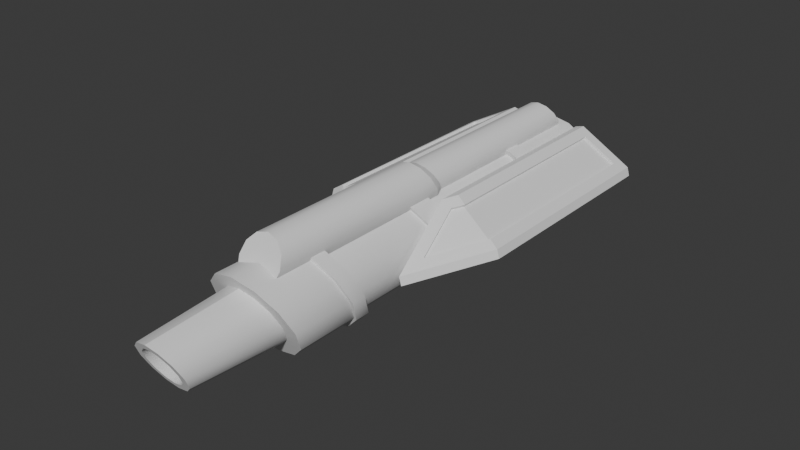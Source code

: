 # Source: gun.blend  (saved by Blender 4.0.36; exported with 4.5.12 LTS)
import bpy
from mathutils import Matrix  # noqa: F401  (used for matrix-valued properties, if any)

bpy.ops.wm.read_factory_settings(use_empty=True)
scene = bpy.context.scene
scene.name = 'Scene'

# ---- collections
col_collection = bpy.data.collections.new('Collection'); scene.collection.children.link(col_collection)

# ---- node groups
ng_auto_smooth = bpy.data.node_groups.new('Auto Smooth', 'GeometryNodeTree')
_s = ng_auto_smooth.interface.new_socket(name='Geometry', in_out='OUTPUT', socket_type='NodeSocketGeometry')
_s = ng_auto_smooth.interface.new_socket(name='Geometry', in_out='INPUT', socket_type='NodeSocketGeometry')
_s = ng_auto_smooth.interface.new_socket(name='Angle', in_out='INPUT', socket_type='NodeSocketFloat')
_s.subtype = 'ANGLE'
_s.min_value = 0.0
_s.max_value = 3.142
ng_auto_smooth.is_modifier = True
_N = ng_auto_smooth.nodes; _L = ng_auto_smooth.links
n0 = _N.new('NodeGroupOutput'); n0.name = 'Group Output'; n0.location = (480, -100)
n1 = _N.new('NodeGroupInput'); n1.name = 'Group Input'; n1.location = (-420, -300)
n2 = _N.new('NodeGroupInput'); n2.name = 'Group Input.001'; n2.location = (-60, -100)
n3 = _N.new('GeometryNodeSetShadeSmooth'); n3.name = 'Set Shade Smooth'; n3.location = (120, -100)
n3.domain = 'EDGE'
n4 = _N.new('GeometryNodeSetShadeSmooth'); n4.name = 'Set Shade Smooth.001'; n4.location = (300, -100)
n5 = _N.new('GeometryNodeInputMeshEdgeAngle'); n5.name = 'Edge Angle'; n5.location = (-420, -220)
n6 = _N.new('GeometryNodeInputEdgeSmooth'); n6.name = 'Is Edge Smooth'; n6.location = (-60, -160)
n7 = _N.new('GeometryNodeInputShadeSmooth'); n7.name = 'Is Face Smooth'; n7.location = (-240, -340)
n8 = _N.new('FunctionNodeBooleanMath'); n8.name = 'Boolean Math'; n8.location = (-60, -220)
n9 = _N.new('FunctionNodeCompare'); n9.name = 'Compare'; n9.location = (-240, -180)
n9.operation = 'LESS_EQUAL'
_L.new(n5.outputs[0], n9.inputs[0])
_L.new(n4.outputs[0], n0.inputs[0])
_L.new(n1.outputs[1], n9.inputs[1])
_L.new(n9.outputs[0], n8.inputs[0])
_L.new(n7.outputs[0], n8.inputs[1])
_L.new(n2.outputs[0], n3.inputs[0])
_L.new(n6.outputs[0], n3.inputs[1])
_L.new(n3.outputs[0], n4.inputs[0])
_L.new(n8.outputs[0], n3.inputs[2])
n0.is_active_output = True

# ---- world
world_world = bpy.data.worlds.new('World'); scene.world = world_world
world_world.use_nodes = True; world_world.node_tree.nodes.clear()
_N = world_world.node_tree.nodes; _L = world_world.node_tree.links
n0 = _N.new('ShaderNodeOutputWorld'); n0.name = 'World Output'; n0.location = (300, 300)
n1 = _N.new('ShaderNodeBackground'); n1.name = 'Background'; n1.location = (10, 300)
n1.inputs[0].default_value = (0.05088, 0.05088, 0.05088, 1.0)
_L.new(n1.outputs[0], n0.inputs[0])
n0.is_active_output = True
world_world.color = (0.05088, 0.05088, 0.05088)
world_world.use_sun_shadow = False
world_world.sun_shadow_jitter_overblur = 0.0

# ---- meshes
me_cylinder_001 = bpy.data.meshes.new('Cylinder.001')
me_cylinder_001.from_pydata([(0.0, 4.0, 1.0), (0.0, -4.0, 1.0), (0.5, 4.0, 0.866), (0.5, -4.0, 0.866), (0.866, 4.0, 0.5), (0.866, -4.0, 0.5), (1.0, 4.0, 0.0), (1.0, -4.0, 0.0), (0.866, 4.0, -0.5), (0.866, -4.0, -0.5), (0.5, 4.0, -0.866), (0.5, -4.0, -0.866), (0.0, 4.0, -1.0), (0.0, -4.0, -1.0), (-0.5, 4.0, -0.866), (-0.5, -4.0, -0.866), (-0.866, 4.0, -0.5), (-0.866, -4.0, -0.5), (-1.0, 4.0, 0.0), (-1.0, -4.0, 0.0), (-0.866, 4.0, 0.5), (-0.866, -4.0, 0.5), (-0.5, 4.0, 0.866), (-0.5, -4.0, 0.866), (-0.75, -4.959, 2.963e-08), (-0.6448, -4.762, -0.3926), (-0.3662, -4.623, -0.6713), (3.102e-08, -4.574, -0.7694), (0.3662, -4.623, -0.6713), (0.6448, -4.762, -0.3926), (0.75, -4.959, 1.349e-08), (0.6448, -5.155, 0.3926), (0.3662, -5.294, 0.6713), (-8.889e-09, -5.343, 0.7694), (-0.3662, -5.294, 0.6713), (-0.6448, -5.155, 0.3926), (-0.753, 5.741, 0.4559), (-0.4284, 5.579, 0.7805), (-1.239e-07, 5.522, 0.8953), (0.4284, 5.579, 0.7805), (0.753, 5.741, 0.4559), (0.8751, 5.969, -1.042e-07), (0.753, 6.197, -0.4559), (0.4284, 6.359, -0.7805), (-3.738e-08, 6.417, -0.8953), (-0.4284, 6.359, -0.7805), (-0.753, 6.197, -0.4559), (-0.8751, 5.969, -7.066e-08), (-1.459e-08, 4.855, 1.561), (0.2262, 4.893, 1.5), (0.3917, 4.995, 1.335), (0.4523, 5.135, 1.109), (0.3917, 5.275, 0.8825), (0.2262, 5.378, 0.717), (-1.459e-08, 5.415, 0.6564), (-0.2262, 5.378, 0.717), (-0.3917, 5.275, 0.8825), (-0.4523, 5.135, 1.109), (-0.3917, 4.995, 1.335), (-0.2262, 4.893, 1.5), (-1.459e-08, 0.01463, 1.561), (0.2262, 0.05233, 1.5), (0.3917, 0.1552, 1.335), (0.4523, 0.2954, 1.109), (0.3917, 0.4351, 0.8825), (0.2262, 0.5372, 0.717), (-1.459e-08, 0.5745, 0.6564), (-0.2262, 0.5372, 0.717), (-0.3917, 0.4351, 0.8825), (-0.4523, 0.2954, 1.109), (-0.3917, 0.1552, 1.335), (-0.2262, 0.05233, 1.5), (-1.094, 5.969, -8.073e-08), (-0.9477, 5.696, 0.5472), (-0.5472, 5.495, 0.9477), (-7.892e-08, 5.422, 1.094), (0.5472, 5.495, 0.9477), (0.9477, 5.696, 0.5472), (1.094, 5.969, -8.073e-08), (0.9477, 6.243, -0.5472), (0.5472, 6.443, -0.9477), (-7.892e-08, 6.516, -1.094), (-0.5472, 6.443, -0.9477), (-0.9477, 6.243, -0.5472), (-1.094, -4.959, 1.972e-08), (-0.9477, -4.685, -0.5472), (-0.5472, -4.485, -0.9477), (2.153e-08, -4.412, -1.094), (0.5472, -4.485, -0.9477), (0.9477, -4.685, -0.5472), (1.094, -4.959, 1.972e-08), (0.9477, -5.232, 0.5472), (0.5472, -5.433, 0.9477), (2.153e-08, -5.506, 1.094), (-0.5472, -5.433, 0.9477), (-0.9477, -5.232, 0.5472), (-0.5472, 3.359, 0.9477), (3.45e-09, 3.286, 1.094), (0.5472, 3.359, 0.9477), (0.9477, 3.56, 0.5472), (1.094, 3.833, 1.636e-09), (0.9477, 4.107, -0.5472), (0.5472, 4.307, -0.9477), (3.45e-09, 4.38, -1.094), (-0.5472, 4.307, -0.9477), (-0.9477, 4.107, -0.5472), (-1.094, 3.833, 1.636e-09), (-0.9477, 3.56, 0.5472), (-0.5472, 3.359, 0.9477), (3.45e-09, 3.286, 1.094), (0.5472, 3.359, 0.9477), (0.9477, 3.56, 0.5472), (1.094, 3.833, 1.636e-09), (0.9477, 4.107, -0.5472), (0.5472, 4.307, -0.9477), (3.45e-09, 4.38, -1.094), (-0.5472, 4.307, -0.9477), (-0.9477, 4.107, -0.5472), (-0.9477, 3.56, 0.5472), (-1.094, 3.833, 1.636e-09), (-1.094, -3.416, -6.108e-08), (-0.9477, -3.143, -0.5472), (-0.5472, -2.942, -0.9477), (-5.927e-08, -2.869, -1.094), (0.5472, -2.942, -0.9477), (0.9477, -3.143, -0.5472), (1.094, -3.416, -6.108e-08), (0.9477, -3.69, 0.5472), (0.5472, -3.89, 0.9477), (-5.927e-08, -3.964, 1.094), (-0.5472, -3.89, 0.9477), (-0.9477, -3.69, 0.5472)], [], [(3, 1, 23, 21, 19, 17, 15, 13, 11, 9, 7, 5), (0, 2, 4, 6, 8, 10, 12, 14, 16, 18, 20, 22), (107, 73, 72, 106), (97, 75, 74, 96), (98, 76, 75, 97), (99, 77, 76, 98), (100, 78, 77, 99), (101, 79, 78, 100), (102, 80, 79, 101), (103, 81, 80, 102), (104, 82, 81, 103), (105, 83, 82, 104), (106, 72, 83, 105), (96, 74, 73, 107), (59, 71, 60, 48), (50, 62, 63, 51), (51, 63, 64, 52), (52, 64, 65, 53), (53, 65, 66, 54), (54, 66, 67, 55), (55, 67, 68, 56), (56, 68, 69, 57), (57, 69, 70, 58), (58, 70, 71, 59), (48, 60, 61, 49), (48, 49, 50, 51, 52, 53, 54, 55, 56, 57, 58, 59), (49, 61, 62, 50), (36, 47, 72, 73), (37, 36, 73, 74), (38, 37, 74, 75), (39, 38, 75, 76), (40, 39, 76, 77), (41, 40, 77, 78), (42, 41, 78, 79), (43, 42, 79, 80), (44, 43, 80, 81), (45, 44, 81, 82), (46, 45, 82, 83), (47, 46, 83, 72), (25, 24, 84, 85), (26, 25, 85, 86), (27, 26, 86, 87), (28, 27, 87, 88), (29, 28, 88, 89), (30, 29, 89, 90), (31, 30, 90, 91), (32, 31, 91, 92), (33, 32, 92, 93), (34, 33, 93, 94), (35, 34, 94, 95), (24, 35, 95, 84), (99, 98, 110, 111), (96, 107, 118, 108), (100, 99, 111, 112), (101, 100, 112, 113), (102, 101, 113, 114), (103, 102, 114, 115), (106, 105, 117, 119), (98, 97, 109, 110), (105, 104, 116, 117), (97, 96, 108, 109), (104, 103, 115, 116), (107, 106, 119, 118), (95, 131, 120, 84), (94, 130, 131, 95), (93, 129, 130, 94), (92, 128, 129, 93), (91, 127, 128, 92), (90, 126, 127, 91), (89, 125, 126, 90), (88, 124, 125, 89), (87, 123, 124, 88), (86, 122, 123, 87), (85, 121, 122, 86), (84, 120, 121, 85)])
me_cylinder_001.polygons.foreach_set('use_smooth', [True] * 75)
_k = set([(60, 61), (60, 71), (61, 62), (62, 63), (63, 64), (64, 65), (65, 66), (66, 67), (67, 68), (68, 69), (69, 70), (70, 71)])
me_cylinder_001.attributes.new('sharp_edge', 'BOOLEAN', 'EDGE').data.foreach_set('value', [ (min(e.vertices), max(e.vertices)) in _k for e in me_cylinder_001.edges])
_uv = me_cylinder_001.uv_layers.new(name='UVMap')
_uv.uv.foreach_set('vector', [0.37, 0.4578, 0.25, 0.49, 0.13, 0.4578, 0.04215, 0.37, 0.01, 0.25, 0.04215, 0.13, 0.13, 0.04215, 0.25, 0.01, 0.37, 0.04215, 0.4578, 0.13, 0.49, 0.25, 0.4578, 0.37, 0.75, 0.49, 0.87, 0.4578, 0.9578, 0.37, 0.99, 0.25, 0.9578, 0.13, 0.87, 0.04215, 0.75, 0.01, 0.63, 0.04215, 0.5422, 0.13, 0.51, 0.25, 0.5422, 0.37, 0.63, 0.4578, 0.08333, 0.59, 0.08333, 1.0, 7.451e-08, 1.0, 7.451e-08, 0.59, 0.25, 0.59, 0.25, 1.0, 0.1667, 1.0, 0.1667, 0.59, 0.3333, 0.59, 0.3333, 1.0, 0.25, 1.0, 0.25, 0.59, 0.4167, 0.59, 0.4167, 1.0, 0.3333, 1.0, 0.3333, 0.59, 0.5, 0.59, 0.5, 1.0, 0.4167, 1.0, 0.4167, 0.59, 0.5833, 0.59, 0.5833, 1.0, 0.5, 1.0, 0.5, 0.59, 0.6667, 0.59, 0.6667, 1.0, 0.5833, 1.0, 0.5833, 0.59, 0.75, 0.59, 0.75, 1.0, 0.6667, 1.0, 0.6667, 0.59, 0.8333, 0.59, 0.8333, 1.0, 0.75, 1.0, 0.75, 0.59, 0.9167, 0.59, 0.9167, 1.0, 0.8333, 1.0, 0.8333, 0.59, 1.0, 0.59, 1.0, 1.0, 0.9167, 1.0, 0.9167, 0.59, 0.1667, 0.59, 0.1667, 1.0, 0.08333, 1.0, 0.08333, 0.59, 0.08333, 0.5, 0.08333, 0.7442, 7.451e-08, 0.7442, 7.451e-08, 0.5, 0.8333, 0.5, 0.8333, 0.7442, 0.75, 0.7442, 0.75, 0.5, 0.75, 0.5, 0.75, 0.7442, 0.6667, 0.7442, 0.6667, 0.5, 0.6667, 0.5, 0.6667, 0.7442, 0.5833, 0.7442, 0.5833, 0.5, 0.5833, 0.5, 0.5833, 0.7442, 0.5, 0.7442, 0.5, 0.5, 0.5, 0.5, 0.5, 0.7442, 0.4167, 0.7442, 0.4167, 0.5, 0.4167, 0.5, 0.4167, 0.7442, 0.3333, 0.7442, 0.3333, 0.5, 0.3333, 0.5, 0.3333, 0.7442, 0.25, 0.7442, 0.25, 0.5, 0.25, 0.5, 0.25, 0.7442, 0.1667, 0.7442, 0.1667, 0.5, 0.1667, 0.5, 0.1667, 0.7442, 0.08333, 0.7442, 0.08333, 0.5, 1.0, 0.5, 1.0, 0.7442, 0.9167, 0.7442, 0.9167, 0.5, 0.75, 0.49, 0.87, 0.4578, 0.9578, 0.37, 0.99, 0.25, 0.9578, 0.13, 0.87, 0.04215, 0.75, 0.01, 0.63, 0.04215, 0.5422, 0.13, 0.51, 0.25, 0.5422, 0.37, 0.63, 0.4578, 0.9167, 0.5, 0.9167, 0.7442, 0.8333, 0.7442, 0.8333, 0.5, 0.15, 0.4151, 0.25, 0.4419, 0.25, 0.49, 0.13, 0.4578, 0.07882, 0.344, 0.15, 0.4151, 0.13, 0.4578, 0.04215, 0.37, 0.05365, 0.25, 0.07882, 0.344, 0.04215, 0.37, 0.01, 0.25, 0.07882, 0.156, 0.05365, 0.25, 0.01, 0.25, 0.04215, 0.13, 0.15, 0.08486, 0.07882, 0.156, 0.04215, 0.13, 0.13, 0.04215, 0.25, 0.05807, 0.15, 0.08486, 0.13, 0.04215, 0.25, 0.01, 0.35, 0.08486, 0.25, 0.05807, 0.25, 0.01, 0.37, 0.04215, 0.4212, 0.156, 0.35, 0.08486, 0.37, 0.04215, 0.4578, 0.13, 0.4464, 0.25, 0.4212, 0.156, 0.4578, 0.13, 0.49, 0.25, 0.4212, 0.344, 0.4464, 0.25, 0.49, 0.25, 0.4578, 0.37, 0.35, 0.4151, 0.4212, 0.344, 0.4578, 0.37, 0.37, 0.4578, 0.25, 0.4419, 0.35, 0.4151, 0.37, 0.4578, 0.25, 0.49, 0.8481, 0.4111, 0.75, 0.4374, 0.75, 0.49, 0.87, 0.4578, 0.9177, 0.3415, 0.8481, 0.4111, 0.87, 0.4578, 0.9578, 0.37, 0.9422, 0.25, 0.9177, 0.3415, 0.9578, 0.37, 0.99, 0.25, 0.9177, 0.1585, 0.9422, 0.25, 0.99, 0.25, 0.9578, 0.13, 0.8481, 0.0889, 0.9177, 0.1585, 0.9578, 0.13, 0.87, 0.04215, 0.75, 0.06262, 0.8481, 0.0889, 0.87, 0.04215, 0.75, 0.01, 0.6519, 0.0889, 0.75, 0.06262, 0.75, 0.01, 0.63, 0.04215, 0.5823, 0.1585, 0.6519, 0.0889, 0.63, 0.04215, 0.5422, 0.13, 0.5578, 0.25, 0.5823, 0.1585, 0.5422, 0.13, 0.51, 0.25, 0.5823, 0.3415, 0.5578, 0.25, 0.51, 0.25, 0.5422, 0.37, 0.6519, 0.4111, 0.5823, 0.3415, 0.5422, 0.37, 0.63, 0.4578, 0.75, 0.4374, 0.6519, 0.4111, 0.63, 0.4578, 0.75, 0.49, 0.4167, 0.59, 0.3333, 0.59, 0.3333, 0.59, 0.4167, 0.59, 0.1667, 0.59, 0.08333, 0.59, 0.08333, 0.59, 0.1667, 0.59, 0.5, 0.59, 0.4167, 0.59, 0.4167, 0.59, 0.5, 0.59, 0.5833, 0.59, 0.5, 0.59, 0.5, 0.59, 0.5833, 0.59, 0.6667, 0.59, 0.5833, 0.59, 0.5833, 0.59, 0.6667, 0.59, 0.75, 0.59, 0.6667, 0.59, 0.6667, 0.59, 0.75, 0.59, 1.0, 0.59, 0.9167, 0.59, 0.9167, 0.59, 1.0, 0.59, 0.3333, 0.59, 0.25, 0.59, 0.25, 0.59, 0.3333, 0.59, 0.9167, 0.59, 0.8333, 0.59, 0.8333, 0.59, 0.9167, 0.59, 0.25, 0.59, 0.1667, 0.59, 0.1667, 0.59, 0.25, 0.59, 0.8333, 0.59, 0.75, 0.59, 0.75, 0.59, 0.8333, 0.59, 0.08333, 0.59, 7.451e-08, 0.59, 7.451e-08, 0.59, 0.08333, 0.59, 0.08333, 0.5, 0.08333, 0.9022, 7.451e-08, 0.9022, 7.451e-08, 0.5, 0.1667, 0.5, 0.1667, 0.9022, 0.08333, 0.9022, 0.08333, 0.5, 0.25, 0.5, 0.25, 0.9022, 0.1667, 0.9022, 0.1667, 0.5, 0.3333, 0.5, 0.3333, 0.9022, 0.25, 0.9022, 0.25, 0.5, 0.4167, 0.5, 0.4167, 0.9022, 0.3333, 0.9022, 0.3333, 0.5, 0.5, 0.5, 0.5, 0.9022, 0.4167, 0.9022, 0.4167, 0.5, 0.5833, 0.5, 0.5833, 0.9022, 0.5, 0.9022, 0.5, 0.5, 0.6667, 0.5, 0.6667, 0.9022, 0.5833, 0.9022, 0.5833, 0.5, 0.75, 0.5, 0.75, 0.9022, 0.6667, 0.9022, 0.6667, 0.5, 0.8333, 0.5, 0.8333, 0.9022, 0.75, 0.9022, 0.75, 0.5, 0.9167, 0.5, 0.9167, 0.9022, 0.8333, 0.9022, 0.8333, 0.5, 1.0, 0.5, 1.0, 0.9022, 0.9167, 0.9022, 0.9167, 0.5])
me_cylinder_001.update()
me_cylinder_003 = bpy.data.meshes.new('Cylinder.003')
me_cylinder_003.from_pydata([(1.236, 0.1568, 0.824), (2.105, -0.07664, 0.37), (2.094, 5.112, 0.3581), (1.239, 5.112, 0.8362), (1.069, -0.0864, 0.7881), (1.257, -1.256, 0.1216)], [], [(3, 0, 1, 2), (0, 4, 5, 1)])
_uv = me_cylinder_003.uv_layers.new(name='UVMap')
_uv.uv.foreach_set('vector', [0.7589, 0.5105, 0.7589, 0.6977, 0.4541, 0.7568, 0.4911, 0.5115, 0.5879, 0.7835, 0.5879, 0.8192, 0.4541, 0.9271, 0.4541, 0.7568])
me_cylinder_003.update()
me_cylinder_004 = bpy.data.meshes.new('Cylinder.004')
me_cylinder_004.from_pydata([(-0.4488, -6.838, 2.405e-08), (-0.3809, -6.712, -0.2531), (-0.21, -6.626, -0.4241), (3.168e-08, -6.598, -0.4803), (0.21, -6.626, -0.4241), (0.3809, -6.712, -0.2531), (0.4488, -6.838, -1.134e-08), (0.3809, -6.965, 0.2531), (0.21, -7.05, 0.4241), (-3.872e-08, -7.079, 0.4803), (-0.21, -7.05, 0.4241), (-0.3809, -6.965, 0.2531)], [], [(0, 1, 2, 3, 4, 5, 6, 7, 8, 9, 10, 11)])
me_cylinder_004.polygons.foreach_set('use_smooth', [True] * 1)
_uv = me_cylinder_004.uv_layers.new(name='UVMap')
_uv.uv.foreach_set('vector', [0.75, 0.386, 0.8267, 0.3654, 0.8785, 0.3136, 0.8956, 0.25, 0.8785, 0.1864, 0.8267, 0.1346, 0.75, 0.114, 0.6733, 0.1346, 0.6215, 0.1864, 0.6044, 0.25, 0.6215, 0.3136, 0.6733, 0.3654])
me_cylinder_004.update()
me_cylinder_005 = bpy.data.meshes.new('Cylinder.005')
me_cylinder_005.from_pydata([(0.0, 4.0, 1.0), (0.0, -4.0, 1.0), (0.5, 4.0, 0.866), (0.5, -4.0, 0.866), (0.866, 4.0, 0.5), (0.866, -4.0, 0.5), (1.0, 4.0, 0.0), (1.0, -4.0, 0.0), (0.866, 4.0, -0.5), (0.866, -4.0, -0.5), (0.5, 4.0, -0.866), (0.5, -4.0, -0.866), (0.0, 4.0, -1.0), (0.0, -4.0, -1.0), (-0.5, 4.0, -0.866), (-0.5, -4.0, -0.866), (-0.866, 4.0, -0.5), (-0.866, -4.0, -0.5), (-1.0, 4.0, 0.0), (-1.0, -4.0, 0.0), (-0.866, 4.0, 0.5), (-0.866, -4.0, 0.5), (-0.5, 4.0, 0.866), (-0.5, -4.0, 0.866)], [], [(0, 1, 3, 2), (2, 3, 5, 4), (4, 5, 7, 6), (6, 7, 9, 8), (8, 9, 11, 10), (10, 11, 13, 12), (12, 13, 15, 14), (14, 15, 17, 16), (16, 17, 19, 18), (18, 19, 21, 20), (20, 21, 23, 22), (22, 23, 1, 0)])
me_cylinder_005.polygons.foreach_set('use_smooth', [True] * 12)
_uv = me_cylinder_005.uv_layers.new(name='UVMap')
_uv.uv.foreach_set('vector', [1.0, 0.5, 1.0, 1.0, 0.9167, 1.0, 0.9167, 0.5, 0.9167, 0.5, 0.9167, 1.0, 0.8333, 1.0, 0.8333, 0.5, 0.8333, 0.5, 0.8333, 1.0, 0.75, 1.0, 0.75, 0.5, 0.75, 0.5, 0.75, 1.0, 0.6667, 1.0, 0.6667, 0.5, 0.6667, 0.5, 0.6667, 1.0, 0.5833, 1.0, 0.5833, 0.5, 0.5833, 0.5, 0.5833, 1.0, 0.5, 1.0, 0.5, 0.5, 0.5, 0.5, 0.5, 1.0, 0.4167, 1.0, 0.4167, 0.5, 0.4167, 0.5, 0.4167, 1.0, 0.3333, 1.0, 0.3333, 0.5, 0.3333, 0.5, 0.3333, 1.0, 0.25, 1.0, 0.25, 0.5, 0.25, 0.5, 0.25, 1.0, 0.1667, 1.0, 0.1667, 0.5, 0.1667, 0.5, 0.1667, 1.0, 0.08333, 1.0, 0.08333, 0.5, 0.08333, 0.5, 0.08333, 1.0, 7.451e-08, 1.0, 7.451e-08, 0.5])
me_cylinder_005.update()
me_cylinder_006 = bpy.data.meshes.new('Cylinder.006')
me_cylinder_006.from_pydata([(1.178, -1.912, -0.2752), (1.178, 5.383, -0.2752), (0.826, 5.383, 0.9695), (2.422, -0.1507, 0.0766), (2.422, 5.383, 0.0766), (1.281, -1.284, 0.1792), (1.093, -0.1146, 0.8456), (1.265, 0.1423, 0.8842), (2.363, -0.1507, 0.2858), (1.272, 5.112, 0.8963), (2.127, 5.112, 0.4182), (2.363, 5.383, 0.2858), (1.035, 5.383, 1.029), (1.035, 0.202, 1.029), (2.133, -0.09106, 0.4302), (0.826, -0.09403, 0.9695), (1.119, -1.912, -0.06594), (1.236, 0.1568, 0.824), (2.105, -0.07664, 0.37), (2.094, 5.112, 0.3581), (1.239, 5.112, 0.8362), (1.069, -0.0864, 0.7881), (1.257, -1.256, 0.1216)], [], [(12, 2, 15, 13), (1, 2, 12, 11, 4), (0, 16, 15, 2, 1), (1, 4, 3, 0), (4, 11, 8, 3), (5, 14, 18, 22), (10, 9, 20, 19), (3, 8, 16, 0), (9, 10, 11, 12), (7, 9, 12, 13), (10, 14, 8, 11), (6, 7, 13, 15), (5, 6, 15, 16), (14, 5, 16, 8), (7, 6, 21, 17), (9, 7, 17, 20), (6, 5, 22, 21), (14, 10, 19, 18)])
_uv = me_cylinder_006.uv_layers.new(name='UVMap')
_uv.uv.foreach_set('vector', [0.833, 0.5, 0.875, 0.5, 0.875, 0.6877, 0.833, 0.6865, 0.375, 0.25, 0.625, 0.25, 0.625, 0.292, 0.417, 0.5, 0.375, 0.5, 0.375, 0.0, 0.417, 0.0, 0.625, 0.0623, 0.625, 0.25, 0.375, 0.25, 0.125, 0.5, 0.375, 0.5, 0.375, 0.75, 0.125, 0.75, 0.375, 0.5, 0.417, 0.5, 0.417, 0.75, 0.375, 0.75, 0.4541, 0.9271, 0.4541, 0.7568, 0.4541, 0.7568, 0.4541, 0.9271, 0.4911, 0.5115, 0.7589, 0.5105, 0.7589, 0.5105, 0.4911, 0.5115, 0.375, 0.75, 0.417, 0.75, 0.417, 1.0, 0.375, 1.0, 0.7589, 0.5105, 0.4911, 0.5115, 0.417, 0.5, 0.833, 0.5, 0.7589, 0.6977, 0.7589, 0.5105, 0.833, 0.5, 0.833, 0.6865, 0.4911, 0.5115, 0.4541, 0.7568, 0.417, 0.75, 0.417, 0.5, 0.5879, 0.8192, 0.5879, 0.7835, 0.625, 0.7904, 0.625, 0.8324, 0.4541, 0.9271, 0.5879, 0.8192, 0.625, 0.8324, 0.417, 1.0, 0.4541, 0.7568, 0.4541, 0.9271, 0.417, 1.0, 0.417, 0.75, 0.5879, 0.7835, 0.5879, 0.8192, 0.5879, 0.8192, 0.5879, 0.7835, 0.7589, 0.5105, 0.7589, 0.6977, 0.7589, 0.6977, 0.7589, 0.5105, 0.5879, 0.8192, 0.4541, 0.9271, 0.4541, 0.9271, 0.5879, 0.8192, 0.4541, 0.7568, 0.4911, 0.5115, 0.4911, 0.5115, 0.4541, 0.7568])
me_cylinder_006.update()
me_cylinder_012 = bpy.data.meshes.new('Cylinder.012')
me_cylinder_012.from_pydata([(-0.75, -4.959, 2.963e-08), (-0.6448, -4.762, -0.3926), (-0.3662, -4.623, -0.6713), (3.102e-08, -4.574, -0.7694), (0.3662, -4.623, -0.6713), (0.6448, -4.762, -0.3926), (0.75, -4.959, 1.349e-08), (0.6448, -5.155, 0.3926), (0.3662, -5.294, 0.6713), (-8.889e-09, -5.343, 0.7694), (-0.3662, -5.294, 0.6713), (-0.6448, -5.155, 0.3926), (-0.4488, -7.287, 2.405e-08), (-0.3809, -7.161, -0.2531), (-0.21, -7.075, -0.4241), (3.168e-08, -7.047, -0.4803), (0.21, -7.075, -0.4241), (0.3809, -7.161, -0.2531), (0.4488, -7.287, -1.134e-08), (0.3809, -7.414, 0.2531), (0.21, -7.499, 0.4241), (-3.872e-08, -7.527, 0.4803), (-0.21, -7.499, 0.4241), (-0.3809, -7.414, 0.2531), (-0.6183, -7.287, 3.315e-08), (-0.5316, -7.125, -0.3237), (-0.3019, -7.01, -0.5534), (3.168e-08, -6.97, -0.6343), (0.3019, -7.01, -0.5534), (0.5316, -7.125, -0.3237), (0.6183, -7.287, 1.984e-08), (0.5316, -7.449, 0.3237), (0.3019, -7.564, 0.5534), (-1.226e-09, -7.604, 0.6343), (-0.3019, -7.564, 0.5534), (-0.5316, -7.449, 0.3237), (-0.4488, -6.838, 2.405e-08), (-0.3809, -6.712, -0.2531), (-0.21, -6.626, -0.4241), (3.168e-08, -6.598, -0.4803), (0.21, -6.626, -0.4241), (0.3809, -6.712, -0.2531), (0.4488, -6.838, -1.134e-08), (0.3809, -6.965, 0.2531), (0.21, -7.05, 0.4241), (-3.872e-08, -7.079, 0.4803), (-0.21, -7.05, 0.4241), (-0.3809, -6.965, 0.2531), (-0.5472, 3.359, 0.9477), (3.45e-09, 3.286, 1.094), (0.5472, 3.359, 0.9477), (0.9477, 3.56, 0.5472), (1.094, 3.833, 1.636e-09), (0.9477, 4.107, -0.5472), (0.5472, 4.307, -0.9477), (3.45e-09, 4.38, -1.094), (-0.5472, 4.307, -0.9477), (-0.9477, 4.107, -0.5472), (-0.9477, 3.56, 0.5472), (-1.094, 3.833, 1.636e-09), (-0.9993, 3.091, 0.577), (-1.154, 3.364, 1.984e-08), (-0.577, 3.359, 0.9993), (-0.577, 2.89, 0.9993), (1.865e-08, 2.817, 1.154), (-4.209e-10, 3.286, 1.154), (0.577, 2.89, 0.9993), (0.577, 3.359, 0.9993), (0.9993, 3.091, 0.577), (0.9993, 3.56, 0.577), (1.154, 3.364, 1.984e-08), (1.154, 3.833, 7.742e-10), (0.9993, 3.638, -0.577), (0.9993, 4.107, -0.577), (0.577, 3.838, -0.9993), (0.577, 4.307, -0.9993), (1.865e-08, 3.911, -1.154), (-4.209e-10, 4.38, -1.154), (-0.577, 3.838, -0.9993), (-0.577, 4.307, -0.9993), (-0.9993, 3.638, -0.577), (-0.9993, 4.107, -0.577), (-0.9993, 3.56, 0.577), (-1.154, 3.833, 7.742e-10), (-0.753, 5.741, 0.4559), (-0.4284, 5.579, 0.7805), (-1.239e-07, 5.522, 0.8953), (0.4284, 5.579, 0.7805), (0.753, 5.741, 0.4559), (0.8751, 5.969, -1.042e-07), (0.753, 6.197, -0.4559), (0.4284, 6.359, -0.7805), (-3.738e-08, 6.417, -0.8953), (-0.4284, 6.359, -0.7805), (-0.753, 6.197, -0.4559), (-0.8751, 5.969, -7.066e-08), (-0.7379, 6.15, 0.09021), (-0.6349, 5.957, 0.4747), (-0.3612, 5.821, 0.7484), (-1.513e-07, 5.772, 0.8452), (0.3612, 5.821, 0.7484), (0.6349, 5.957, 0.4747), (0.7379, 6.15, 0.09021), (0.6349, 6.342, -0.2942), (0.3612, 6.479, -0.5679), (-7.836e-08, 6.527, -0.6647), (-0.3612, 6.479, -0.5679), (-0.6349, 6.342, -0.2942), (-1.094, -0.3513, 1.972e-08), (-1.094, 0.2778, -8.073e-08), (-0.9477, -0.07776, -0.5472), (-0.9477, 0.5514, -0.5472), (-0.5472, 0.1225, -0.9477), (-0.5472, 0.7517, -0.9477), (2.153e-08, 0.1958, -1.094), (-7.892e-08, 0.825, -1.094), (0.5472, 0.1225, -0.9477), (0.5472, 0.7517, -0.9477), (0.9477, -0.07776, -0.5472), (0.9477, 0.5514, -0.5472), (1.094, -0.3513, 1.972e-08), (1.094, 0.2778, -8.073e-08), (0.9477, -0.6249, 0.5472), (0.9477, 0.00423, 0.5472), (0.5472, -0.8252, 0.9477), (0.5472, -0.196, 0.9477), (2.153e-08, -0.8985, 1.094), (-7.892e-08, -0.2693, 1.094), (-0.5472, -0.8252, 0.9477), (-0.5472, -0.196, 0.9477), (-0.9477, -0.6249, 0.5472), (-0.9477, 0.00423, 0.5472), (-1.094, -3.416, -6.108e-08), (-0.9477, -3.143, -0.5472), (-0.5472, -2.942, -0.9477), (-5.927e-08, -2.869, -1.094), (0.5472, -2.942, -0.9477), (0.9477, -3.143, -0.5472), (1.094, -3.416, -6.108e-08), (0.9477, -3.69, 0.5472), (0.5472, -3.89, 0.9477), (-5.927e-08, -3.964, 1.094), (-0.5472, -3.89, 0.9477), (-0.9477, -3.69, 0.5472), (-1.011, -2.768, -0.5834), (-1.167, -3.041, -8.147e-08), (-1.167, -3.416, -6.052e-08), (-0.5834, -2.567, -1.011), (-7.921e-08, -2.494, -1.167), (0.5834, -2.567, -1.011), (1.011, -2.768, -0.5834), (1.167, -3.041, -8.147e-08), (1.011, -3.315, 0.5834), (0.5834, -3.515, 1.011), (-7.921e-08, -3.588, 1.167), (-0.5834, -3.515, 1.011), (-1.011, -3.315, 0.5834), (-1.011, -3.143, -0.5834), (-0.5834, -2.942, -1.011), (-5.826e-08, -2.869, -1.167), (0.5834, -2.942, -1.011), (1.011, -3.143, -0.5834), (1.167, -3.416, -6.052e-08), (1.011, -3.69, 0.5834), (0.5834, -3.89, 1.011), (-5.826e-08, -3.964, 1.167), (-0.5834, -3.89, 1.011), (-1.011, -3.69, 0.5834), (-2.042e-08, -4.495, 1.654), (0.2799, -4.532, 1.579), (0.4849, -4.635, 1.374), (0.5599, -4.775, 1.094), (0.4849, -4.915, 0.8144), (0.2799, -5.017, 0.6095), (-2.042e-08, -5.055, 0.5344), (-0.2799, -5.017, 0.6095), (-0.4849, -4.915, 0.8144), (-0.5599, -4.775, 1.094), (-0.4849, -4.635, 1.374), (-0.2799, -4.532, 1.579), (-2.042e-08, -0.214, 1.654), (-1.459e-08, 0.01463, 1.561), (0.2262, 0.05233, 1.5), (0.2799, -0.1767, 1.579), (0.3917, 0.1552, 1.335), (0.4849, -0.07461, 1.374), (0.4523, 0.2954, 1.109), (0.5599, 0.06513, 1.094), (0.3917, 0.4351, 0.8825), (0.4849, 0.2053, 0.8144), (0.2262, 0.5372, 0.717), (0.2799, 0.3082, 0.6095), (-1.459e-08, 0.5745, 0.6564), (-2.042e-08, 0.3459, 0.5344), (-0.2262, 0.5372, 0.717), (-0.2799, 0.3082, 0.6095), (-0.3917, 0.4351, 0.8825), (-0.4849, 0.2053, 0.8144), (-0.4523, 0.2954, 1.109), (-0.5599, 0.06513, 1.094), (-0.3917, 0.1552, 1.335), (-0.4849, -0.07461, 1.374), (-0.2262, 0.05233, 1.5), (-0.2799, -0.1767, 1.579)], [], [(0, 1, 25, 24), (16, 17, 41, 40), (7, 8, 32, 31), (4, 5, 29, 28), (11, 0, 24, 35), (1, 2, 26, 25), (8, 9, 33, 32), (5, 6, 30, 29), (2, 3, 27, 26), (9, 10, 34, 33), (6, 7, 31, 30), (3, 4, 28, 27), (10, 11, 35, 34), (13, 12, 24, 25), (14, 13, 25, 26), (15, 14, 26, 27), (16, 15, 27, 28), (17, 16, 28, 29), (18, 17, 29, 30), (19, 18, 30, 31), (20, 19, 31, 32), (21, 20, 32, 33), (22, 21, 33, 34), (23, 22, 34, 35), (12, 23, 35, 24), (23, 12, 36, 47), (13, 14, 38, 37), (20, 21, 45, 44), (17, 18, 42, 41), (14, 15, 39, 38), (21, 22, 46, 45), (18, 19, 43, 42), (15, 16, 40, 39), (22, 23, 47, 46), (12, 13, 37, 36), (19, 20, 44, 43), (60, 61, 80, 78, 76, 74, 72, 70, 68, 66, 64, 63), (52, 51, 69, 71), (53, 52, 71, 73), (54, 53, 73, 75), (55, 54, 75, 77), (58, 59, 83, 82), (63, 62, 82, 60), (61, 83, 81, 80), (80, 81, 79, 78), (78, 79, 77, 76), (76, 77, 75, 74), (74, 75, 73, 72), (72, 73, 71, 70), (70, 71, 69, 68), (68, 69, 67, 66), (66, 67, 65, 64), (64, 65, 62, 63), (60, 82, 83, 61), (48, 58, 82, 62), (51, 50, 67, 69), (59, 57, 81, 83), (50, 49, 65, 67), (57, 56, 79, 81), (49, 48, 62, 65), (56, 55, 77, 79), (87, 88, 101, 100), (107, 96, 97, 98, 99, 100, 101, 102, 103, 104, 105, 106), (94, 95, 96, 107), (84, 85, 98, 97), (91, 92, 105, 104), (88, 89, 102, 101), (85, 86, 99, 98), (92, 93, 106, 105), (89, 90, 103, 102), (86, 87, 100, 99), (93, 94, 107, 106), (95, 84, 97, 96), (90, 91, 104, 103), (108, 109, 111, 110), (110, 111, 113, 112), (112, 113, 115, 114), (114, 115, 117, 116), (116, 117, 119, 118), (118, 119, 121, 120), (120, 121, 123, 122), (122, 123, 125, 124), (124, 125, 127, 126), (126, 127, 129, 128), (111, 109, 131, 129, 127, 125, 123, 121, 119, 117, 115, 113), (128, 129, 131, 130), (130, 131, 109, 108), (108, 110, 112, 114, 116, 118, 120, 122, 124, 126, 128, 130), (136, 135, 159, 160), (132, 143, 167, 146), (137, 136, 160, 161), (138, 137, 161, 162), (139, 138, 162, 163), (146, 145, 144, 157), (157, 144, 147, 158), (158, 147, 148, 159), (159, 148, 149, 160), (160, 149, 150, 161), (161, 150, 151, 162), (162, 151, 152, 163), (163, 152, 153, 164), (164, 153, 154, 165), (165, 154, 155, 166), (166, 155, 156, 167), (167, 156, 145, 146), (143, 142, 166, 167), (135, 134, 158, 159), (142, 141, 165, 166), (144, 145, 156, 155, 154, 153, 152, 151, 150, 149, 148, 147), (134, 133, 157, 158), (141, 140, 164, 165), (133, 132, 146, 157), (140, 139, 163, 164), (169, 168, 179, 178, 177, 176, 175, 174, 173, 172, 171, 170), (201, 178, 179, 203), (199, 177, 178, 201), (197, 176, 177, 199), (195, 175, 176, 197), (193, 174, 175, 195), (191, 173, 174, 193), (189, 172, 173, 191), (187, 171, 172, 189), (185, 170, 171, 187), (183, 169, 170, 185), (180, 168, 169, 183), (203, 180, 181, 202), (201, 203, 202, 200), (199, 201, 200, 198), (197, 199, 198, 196), (195, 197, 196, 194), (193, 195, 194, 192), (191, 193, 192, 190), (189, 191, 190, 188), (187, 189, 188, 186), (185, 187, 186, 184), (183, 185, 184, 182), (180, 183, 182, 181), (203, 179, 168, 180)])
me_cylinder_012.polygons.foreach_set('use_smooth', [True] * 138)
_k = set([(180, 183), (180, 203), (181, 182), (181, 202), (182, 184), (183, 185), (184, 186), (185, 187), (186, 188), (187, 189), (188, 190), (189, 191), (190, 192), (191, 193), (192, 194), (193, 195), (194, 196), (195, 197), (196, 198), (197, 199), (198, 200), (199, 201), (200, 202), (201, 203)])
me_cylinder_012.attributes.new('sharp_edge', 'BOOLEAN', 'EDGE').data.foreach_set('value', [ (min(e.vertices), max(e.vertices)) in _k for e in me_cylinder_012.edges])
_uv = me_cylinder_012.uv_layers.new(name='UVMap')
_uv.uv.foreach_set('vector', [0.75, 0.4374, 0.8481, 0.4111, 0.8481, 0.4111, 0.75, 0.4374, 0.8785, 0.1864, 0.8267, 0.1346, 0.8267, 0.1346, 0.8785, 0.1864, 0.6519, 0.0889, 0.5823, 0.1585, 0.5823, 0.1585, 0.6519, 0.0889, 0.9177, 0.1585, 0.8481, 0.0889, 0.8481, 0.0889, 0.9177, 0.1585, 0.6519, 0.4111, 0.75, 0.4374, 0.75, 0.4374, 0.6519, 0.4111, 0.8481, 0.4111, 0.9177, 0.3415, 0.9177, 0.3415, 0.8481, 0.4111, 0.5823, 0.1585, 0.5578, 0.25, 0.5578, 0.25, 0.5823, 0.1585, 0.8481, 0.0889, 0.75, 0.06262, 0.75, 0.06262, 0.8481, 0.0889, 0.9177, 0.3415, 0.9422, 0.25, 0.9422, 0.25, 0.9177, 0.3415, 0.5578, 0.25, 0.5823, 0.3415, 0.5823, 0.3415, 0.5578, 0.25, 0.75, 0.06262, 0.6519, 0.0889, 0.6519, 0.0889, 0.75, 0.06262, 0.9422, 0.25, 0.9177, 0.1585, 0.9177, 0.1585, 0.9422, 0.25, 0.5823, 0.3415, 0.6519, 0.4111, 0.6519, 0.4111, 0.5823, 0.3415, 0.8267, 0.3654, 0.75, 0.386, 0.75, 0.4374, 0.8481, 0.4111, 0.8785, 0.3136, 0.8267, 0.3654, 0.8481, 0.4111, 0.9177, 0.3415, 0.8956, 0.25, 0.8785, 0.3136, 0.9177, 0.3415, 0.9422, 0.25, 0.8785, 0.1864, 0.8956, 0.25, 0.9422, 0.25, 0.9177, 0.1585, 0.8267, 0.1346, 0.8785, 0.1864, 0.9177, 0.1585, 0.8481, 0.0889, 0.75, 0.114, 0.8267, 0.1346, 0.8481, 0.0889, 0.75, 0.06262, 0.6733, 0.1346, 0.75, 0.114, 0.75, 0.06262, 0.6519, 0.0889, 0.6215, 0.1864, 0.6733, 0.1346, 0.6519, 0.0889, 0.5823, 0.1585, 0.6044, 0.25, 0.6215, 0.1864, 0.5823, 0.1585, 0.5578, 0.25, 0.6215, 0.3136, 0.6044, 0.25, 0.5578, 0.25, 0.5823, 0.3415, 0.6733, 0.3654, 0.6215, 0.3136, 0.5823, 0.3415, 0.6519, 0.4111, 0.75, 0.386, 0.6733, 0.3654, 0.6519, 0.4111, 0.75, 0.4374, 0.6733, 0.3654, 0.75, 0.386, 0.75, 0.386, 0.6733, 0.3654, 0.8267, 0.3654, 0.8785, 0.3136, 0.8785, 0.3136, 0.8267, 0.3654, 0.6215, 0.1864, 0.6044, 0.25, 0.6044, 0.25, 0.6215, 0.1864, 0.8267, 0.1346, 0.75, 0.114, 0.75, 0.114, 0.8267, 0.1346, 0.8785, 0.3136, 0.8956, 0.25, 0.8956, 0.25, 0.8785, 0.3136, 0.6044, 0.25, 0.6215, 0.3136, 0.6215, 0.3136, 0.6044, 0.25, 0.75, 0.114, 0.6733, 0.1346, 0.6733, 0.1346, 0.75, 0.114, 0.8956, 0.25, 0.8785, 0.1864, 0.8785, 0.1864, 0.8956, 0.25, 0.6215, 0.3136, 0.6733, 0.3654, 0.6733, 0.3654, 0.6215, 0.3136, 0.75, 0.386, 0.8267, 0.3654, 0.8267, 0.3654, 0.75, 0.386, 0.6733, 0.1346, 0.6215, 0.1864, 0.6215, 0.1864, 0.6733, 0.1346, 0.63, 0.4578, 0.75, 0.49, 0.87, 0.4578, 0.9578, 0.37, 0.99, 0.25, 0.9578, 0.13, 0.87, 0.04215, 0.75, 0.01, 0.63, 0.04215, 0.5422, 0.13, 0.51, 0.25, 0.5422, 0.37, 0.5, 0.59, 0.4167, 0.59, 0.4167, 0.59, 0.5, 0.59, 0.5833, 0.59, 0.5, 0.59, 0.5, 0.59, 0.5833, 0.59, 0.6667, 0.59, 0.5833, 0.59, 0.5833, 0.59, 0.6667, 0.59, 0.75, 0.59, 0.6667, 0.59, 0.6667, 0.59, 0.75, 0.59, 0.08333, 0.59, 7.451e-08, 0.59, 7.451e-08, 0.59, 0.08333, 0.59, 0.1667, 0.5, 0.1667, 0.59, 0.08333, 0.59, 0.08333, 0.5, 1.0, 0.5, 1.0, 0.59, 0.9167, 0.59, 0.9167, 0.5, 0.9167, 0.5, 0.9167, 0.59, 0.8333, 0.59, 0.8333, 0.5, 0.8333, 0.5, 0.8333, 0.59, 0.75, 0.59, 0.75, 0.5, 0.75, 0.5, 0.75, 0.59, 0.6667, 0.59, 0.6667, 0.5, 0.6667, 0.5, 0.6667, 0.59, 0.5833, 0.59, 0.5833, 0.5, 0.5833, 0.5, 0.5833, 0.59, 0.5, 0.59, 0.5, 0.5, 0.5, 0.5, 0.5, 0.59, 0.4167, 0.59, 0.4167, 0.5, 0.4167, 0.5, 0.4167, 0.59, 0.3333, 0.59, 0.3333, 0.5, 0.3333, 0.5, 0.3333, 0.59, 0.25, 0.59, 0.25, 0.5, 0.25, 0.5, 0.25, 0.59, 0.1667, 0.59, 0.1667, 0.5, 0.08333, 0.5, 0.08333, 0.59, 7.451e-08, 0.59, 7.451e-08, 0.5, 0.1667, 0.59, 0.08333, 0.59, 0.08333, 0.59, 0.1667, 0.59, 0.4167, 0.59, 0.3333, 0.59, 0.3333, 0.59, 0.4167, 0.59, 1.0, 0.59, 0.9167, 0.59, 0.9167, 0.59, 1.0, 0.59, 0.3333, 0.59, 0.25, 0.59, 0.25, 0.59, 0.3333, 0.59, 0.9167, 0.59, 0.8333, 0.59, 0.8333, 0.59, 0.9167, 0.59, 0.25, 0.59, 0.1667, 0.59, 0.1667, 0.59, 0.25, 0.59, 0.8333, 0.59, 0.75, 0.59, 0.75, 0.59, 0.8333, 0.59, 0.07882, 0.156, 0.15, 0.08486, 0.15, 0.08486, 0.07882, 0.156, 0.35, 0.4151, 0.25, 0.4419, 0.15, 0.4151, 0.07882, 0.344, 0.05365, 0.25, 0.07882, 0.156, 0.15, 0.08486, 0.25, 0.05807, 0.35, 0.08486, 0.4212, 0.156, 0.4464, 0.25, 0.4212, 0.344, 0.35, 0.4151, 0.25, 0.4419, 0.25, 0.4419, 0.35, 0.4151, 0.15, 0.4151, 0.07882, 0.344, 0.07882, 0.344, 0.15, 0.4151, 0.4212, 0.156, 0.4464, 0.25, 0.4464, 0.25, 0.4212, 0.156, 0.15, 0.08486, 0.25, 0.05807, 0.25, 0.05807, 0.15, 0.08486, 0.07882, 0.344, 0.05365, 0.25, 0.05365, 0.25, 0.07882, 0.344, 0.4464, 0.25, 0.4212, 0.344, 0.4212, 0.344, 0.4464, 0.25, 0.25, 0.05807, 0.35, 0.08486, 0.35, 0.08486, 0.25, 0.05807, 0.05365, 0.25, 0.07882, 0.156, 0.07882, 0.156, 0.05365, 0.25, 0.4212, 0.344, 0.35, 0.4151, 0.35, 0.4151, 0.4212, 0.344, 0.25, 0.4419, 0.15, 0.4151, 0.15, 0.4151, 0.25, 0.4419, 0.35, 0.08486, 0.4212, 0.156, 0.4212, 0.156, 0.35, 0.08486, 1.0, 0.5, 1.0, 1.0, 0.9167, 1.0, 0.9167, 0.5, 0.9167, 0.5, 0.9167, 1.0, 0.8333, 1.0, 0.8333, 0.5, 0.8333, 0.5, 0.8333, 1.0, 0.75, 1.0, 0.75, 0.5, 0.75, 0.5, 0.75, 1.0, 0.6667, 1.0, 0.6667, 0.5, 0.6667, 0.5, 0.6667, 1.0, 0.5833, 1.0, 0.5833, 0.5, 0.5833, 0.5, 0.5833, 1.0, 0.5, 1.0, 0.5, 0.5, 0.5, 0.5, 0.5, 1.0, 0.4167, 1.0, 0.4167, 0.5, 0.4167, 0.5, 0.4167, 1.0, 0.3333, 1.0, 0.3333, 0.5, 0.3333, 0.5, 0.3333, 1.0, 0.25, 1.0, 0.25, 0.5, 0.25, 0.5, 0.25, 1.0, 0.1667, 1.0, 0.1667, 0.5, 0.37, 0.4578, 0.25, 0.49, 0.13, 0.4578, 0.04215, 0.37, 0.01, 0.25, 0.04215, 0.13, 0.13, 0.04215, 0.25, 0.01, 0.37, 0.04215, 0.4578, 0.13, 0.49, 0.25, 0.4578, 0.37, 0.1667, 0.5, 0.1667, 1.0, 0.08333, 1.0, 0.08333, 0.5, 0.08333, 0.5, 0.08333, 1.0, 7.451e-08, 1.0, 7.451e-08, 0.5, 0.75, 0.49, 0.87, 0.4578, 0.9578, 0.37, 0.99, 0.25, 0.9578, 0.13, 0.87, 0.04215, 0.75, 0.01, 0.63, 0.04215, 0.5422, 0.13, 0.51, 0.25, 0.5422, 0.37, 0.63, 0.4578, 0.6667, 0.9022, 0.75, 0.9022, 0.75, 0.9022, 0.6667, 0.9022, 7.451e-08, 0.9022, 0.08333, 0.9022, 0.08333, 0.9022, 7.451e-08, 0.9022, 0.5833, 0.9022, 0.6667, 0.9022, 0.6667, 0.9022, 0.5833, 0.9022, 0.5, 0.9022, 0.5833, 0.9022, 0.5833, 0.9022, 0.5, 0.9022, 0.4167, 0.9022, 0.5, 0.9022, 0.5, 0.9022, 0.4167, 0.9022, 1.0, 0.9022, 1.0, 1.0, 0.9167, 1.0, 0.9167, 0.9022, 0.9167, 0.9022, 0.9167, 1.0, 0.8333, 1.0, 0.8333, 0.9022, 0.8333, 0.9022, 0.8333, 1.0, 0.75, 1.0, 0.75, 0.9022, 0.75, 0.9022, 0.75, 1.0, 0.6667, 1.0, 0.6667, 0.9022, 0.6667, 0.9022, 0.6667, 1.0, 0.5833, 1.0, 0.5833, 0.9022, 0.5833, 0.9022, 0.5833, 1.0, 0.5, 1.0, 0.5, 0.9022, 0.5, 0.9022, 0.5, 1.0, 0.4167, 1.0, 0.4167, 0.9022, 0.4167, 0.9022, 0.4167, 1.0, 0.3333, 1.0, 0.3333, 0.9022, 0.3333, 0.9022, 0.3333, 1.0, 0.25, 1.0, 0.25, 0.9022, 0.25, 0.9022, 0.25, 1.0, 0.1667, 1.0, 0.1667, 0.9022, 0.1667, 0.9022, 0.1667, 1.0, 0.08333, 1.0, 0.08333, 0.9022, 0.08333, 0.9022, 0.08333, 1.0, 7.451e-08, 1.0, 7.451e-08, 0.9022, 0.08333, 0.9022, 0.1667, 0.9022, 0.1667, 0.9022, 0.08333, 0.9022, 0.75, 0.9022, 0.8333, 0.9022, 0.8333, 0.9022, 0.75, 0.9022, 0.1667, 0.9022, 0.25, 0.9022, 0.25, 0.9022, 0.1667, 0.9022, 0.37, 0.4578, 0.25, 0.49, 0.13, 0.4578, 0.04215, 0.37, 0.01, 0.25, 0.04215, 0.13, 0.13, 0.04215, 0.25, 0.01, 0.37, 0.04215, 0.4578, 0.13, 0.49, 0.25, 0.4578, 0.37, 0.8333, 0.9022, 0.9167, 0.9022, 0.9167, 0.9022, 0.8333, 0.9022, 0.25, 0.9022, 0.3333, 0.9022, 0.3333, 0.9022, 0.25, 0.9022, 0.9167, 0.9022, 1.0, 0.9022, 1.0, 0.9022, 0.9167, 0.9022, 0.3333, 0.9022, 0.4167, 0.9022, 0.4167, 0.9022, 0.3333, 0.9022, 0.37, 0.4578, 0.25, 0.49, 0.13, 0.4578, 0.04215, 0.37, 0.01, 0.25, 0.04215, 0.13, 0.13, 0.04215, 0.25, 0.01, 0.37, 0.04215, 0.4578, 0.13, 0.49, 0.25, 0.4578, 0.37, 0.1667, 0.7561, 0.1667, 1.0, 0.08333, 1.0, 0.08333, 0.7564, 0.25, 0.7558, 0.25, 1.0, 0.1667, 1.0, 0.1667, 0.7561, 0.3333, 0.7555, 0.3333, 1.0, 0.25, 1.0, 0.25, 0.7558, 0.4167, 0.7553, 0.4167, 1.0, 0.3333, 1.0, 0.3333, 0.7555, 0.5, 0.7552, 0.5, 1.0, 0.4167, 1.0, 0.4167, 0.7553, 0.5833, 0.7553, 0.5833, 1.0, 0.5, 1.0, 0.5, 0.7552, 0.6667, 0.7555, 0.6667, 1.0, 0.5833, 1.0, 0.5833, 0.7553, 0.75, 0.7558, 0.75, 1.0, 0.6667, 1.0, 0.6667, 0.7555, 0.8333, 0.7561, 0.8333, 1.0, 0.75, 1.0, 0.75, 0.7558, 0.9167, 0.7564, 0.9167, 1.0, 0.8333, 1.0, 0.8333, 0.7561, 1.0, 0.7565, 1.0, 1.0, 0.9167, 1.0, 0.9167, 0.7564, 0.08333, 0.7564, 7.451e-08, 0.7565, 7.451e-08, 0.7442, 0.08333, 0.7442, 0.1667, 0.7561, 0.08333, 0.7564, 0.08333, 0.7442, 0.1667, 0.7442, 0.25, 0.7558, 0.1667, 0.7561, 0.1667, 0.7442, 0.25, 0.7442, 0.3333, 0.7555, 0.25, 0.7558, 0.25, 0.7442, 0.3333, 0.7442, 0.4167, 0.7553, 0.3333, 0.7555, 0.3333, 0.7442, 0.4167, 0.7442, 0.5, 0.7552, 0.4167, 0.7553, 0.4167, 0.7442, 0.5, 0.7442, 0.5833, 0.7553, 0.5, 0.7552, 0.5, 0.7442, 0.5833, 0.7442, 0.6667, 0.7555, 0.5833, 0.7553, 0.5833, 0.7442, 0.6667, 0.7442, 0.75, 0.7558, 0.6667, 0.7555, 0.6667, 0.7442, 0.75, 0.7442, 0.8333, 0.7561, 0.75, 0.7558, 0.75, 0.7442, 0.8333, 0.7442, 0.9167, 0.7564, 0.8333, 0.7561, 0.8333, 0.7442, 0.9167, 0.7442, 1.0, 0.7565, 0.9167, 0.7564, 0.9167, 0.7442, 1.0, 0.7442, 0.08333, 0.7564, 0.08333, 1.0, 7.451e-08, 1.0, 7.451e-08, 0.7565])
me_cylinder_012.update()

# ---- objects
ob_cylinder_001 = bpy.data.objects.new('Cylinder.001', me_cylinder_001)
ob_cylinder_003 = bpy.data.objects.new('Cylinder.003', me_cylinder_003)
ob_cylinder_004 = bpy.data.objects.new('Cylinder.004', me_cylinder_004)
ob_cylinder_005 = bpy.data.objects.new('Cylinder.005', me_cylinder_005)
ob_cylinder_006 = bpy.data.objects.new('Cylinder.006', me_cylinder_006)
ob_cylinder_012 = bpy.data.objects.new('Cylinder.012', me_cylinder_012)

# ---- transforms, parenting, visibility, modifiers, constraints
ob_cylinder_001.location = (0.0, 0.0, 0.0)
_m = ob_cylinder_001.modifiers.new('Auto Smooth', 'NODES')
_m.node_group = ng_auto_smooth
_gi = [s.identifier for s in ng_auto_smooth.interface.items_tree if s.item_type == 'SOCKET' and s.in_out == 'INPUT']
_m[_gi[1]] = 0.5358  # Angle
ob_cylinder_003.location = (0.0, 0.0, 0.0)
_m = ob_cylinder_003.modifiers.new('Mirror', 'MIRROR')
_m = ob_cylinder_003.modifiers.new('Auto Smooth', 'NODES')
_m.node_group = ng_auto_smooth
_gi = [s.identifier for s in ng_auto_smooth.interface.items_tree if s.item_type == 'SOCKET' and s.in_out == 'INPUT']
_m[_gi[1]] = 0.5358  # Angle
ob_cylinder_004.location = (0.0, 0.0, 0.0)
_m = ob_cylinder_004.modifiers.new('Auto Smooth', 'NODES')
_m.node_group = ng_auto_smooth
_gi = [s.identifier for s in ng_auto_smooth.interface.items_tree if s.item_type == 'SOCKET' and s.in_out == 'INPUT']
_m[_gi[1]] = 0.5358  # Angle
ob_cylinder_005.location = (0.0, 0.0, 0.0)
_m = ob_cylinder_005.modifiers.new('Auto Smooth', 'NODES')
_m.node_group = ng_auto_smooth
_gi = [s.identifier for s in ng_auto_smooth.interface.items_tree if s.item_type == 'SOCKET' and s.in_out == 'INPUT']
_m[_gi[1]] = 0.5358  # Angle
ob_cylinder_006.location = (0.0, 0.0, 0.0)
_m = ob_cylinder_006.modifiers.new('Mirror', 'MIRROR')
_m = ob_cylinder_006.modifiers.new('Auto Smooth', 'NODES')
_m.node_group = ng_auto_smooth
_gi = [s.identifier for s in ng_auto_smooth.interface.items_tree if s.item_type == 'SOCKET' and s.in_out == 'INPUT']
_m[_gi[1]] = 0.5358  # Angle
ob_cylinder_012.location = (0.0, 0.0, 0.0)
_m = ob_cylinder_012.modifiers.new('Auto Smooth', 'NODES')
_m.node_group = ng_auto_smooth
_gi = [s.identifier for s in ng_auto_smooth.interface.items_tree if s.item_type == 'SOCKET' and s.in_out == 'INPUT']
_m[_gi[1]] = 0.5358  # Angle

# ---- collection membership
col_collection.objects.link(ob_cylinder_001)
col_collection.objects.link(ob_cylinder_003)
col_collection.objects.link(ob_cylinder_004)
col_collection.objects.link(ob_cylinder_005)
col_collection.objects.link(ob_cylinder_006)
col_collection.objects.link(ob_cylinder_012)

# ---- scene / render settings (as saved in the file)
scene.frame_start = 1; scene.frame_end = 250; scene.frame_set(1)
scene.render.engine = 'BLENDER_EEVEE_NEXT'
scene.render.fps = 30
scene.cycles.sampling_pattern = 'TABULATED_SOBOL'
scene.unit_settings.scale_length = 0.01
bpy.context.view_layer.update()

# ---- added for rendering (the .blend has no active camera and no usable light): camera, sun
cam_auto = bpy.data.cameras.new('AutoCamera')
cam_auto.lens = 50.0
cam_auto.sensor_width = 36.0
cam_auto.clip_end = 1000.0
ob_auto_camera = bpy.data.objects.new('AutoCamera', cam_auto)
scene.collection.objects.link(ob_auto_camera)
ob_auto_camera.location = (14.0661, -17.4179, 11.4965)
ob_auto_camera.rotation_euler = (1.09748, -7.21219e-08, 0.694738)
scene.camera = ob_auto_camera
light_auto_sun = bpy.data.lights.new('AutoSun', 'SUN')
light_auto_sun.energy = 3.0
light_auto_sun.angle = 0.0523599
ob_auto_sun = bpy.data.objects.new('AutoSun', light_auto_sun)
scene.collection.objects.link(ob_auto_sun)
ob_auto_sun.rotation_euler = (0.872665, 0.174533, 0.523599)
bpy.context.view_layer.update()
